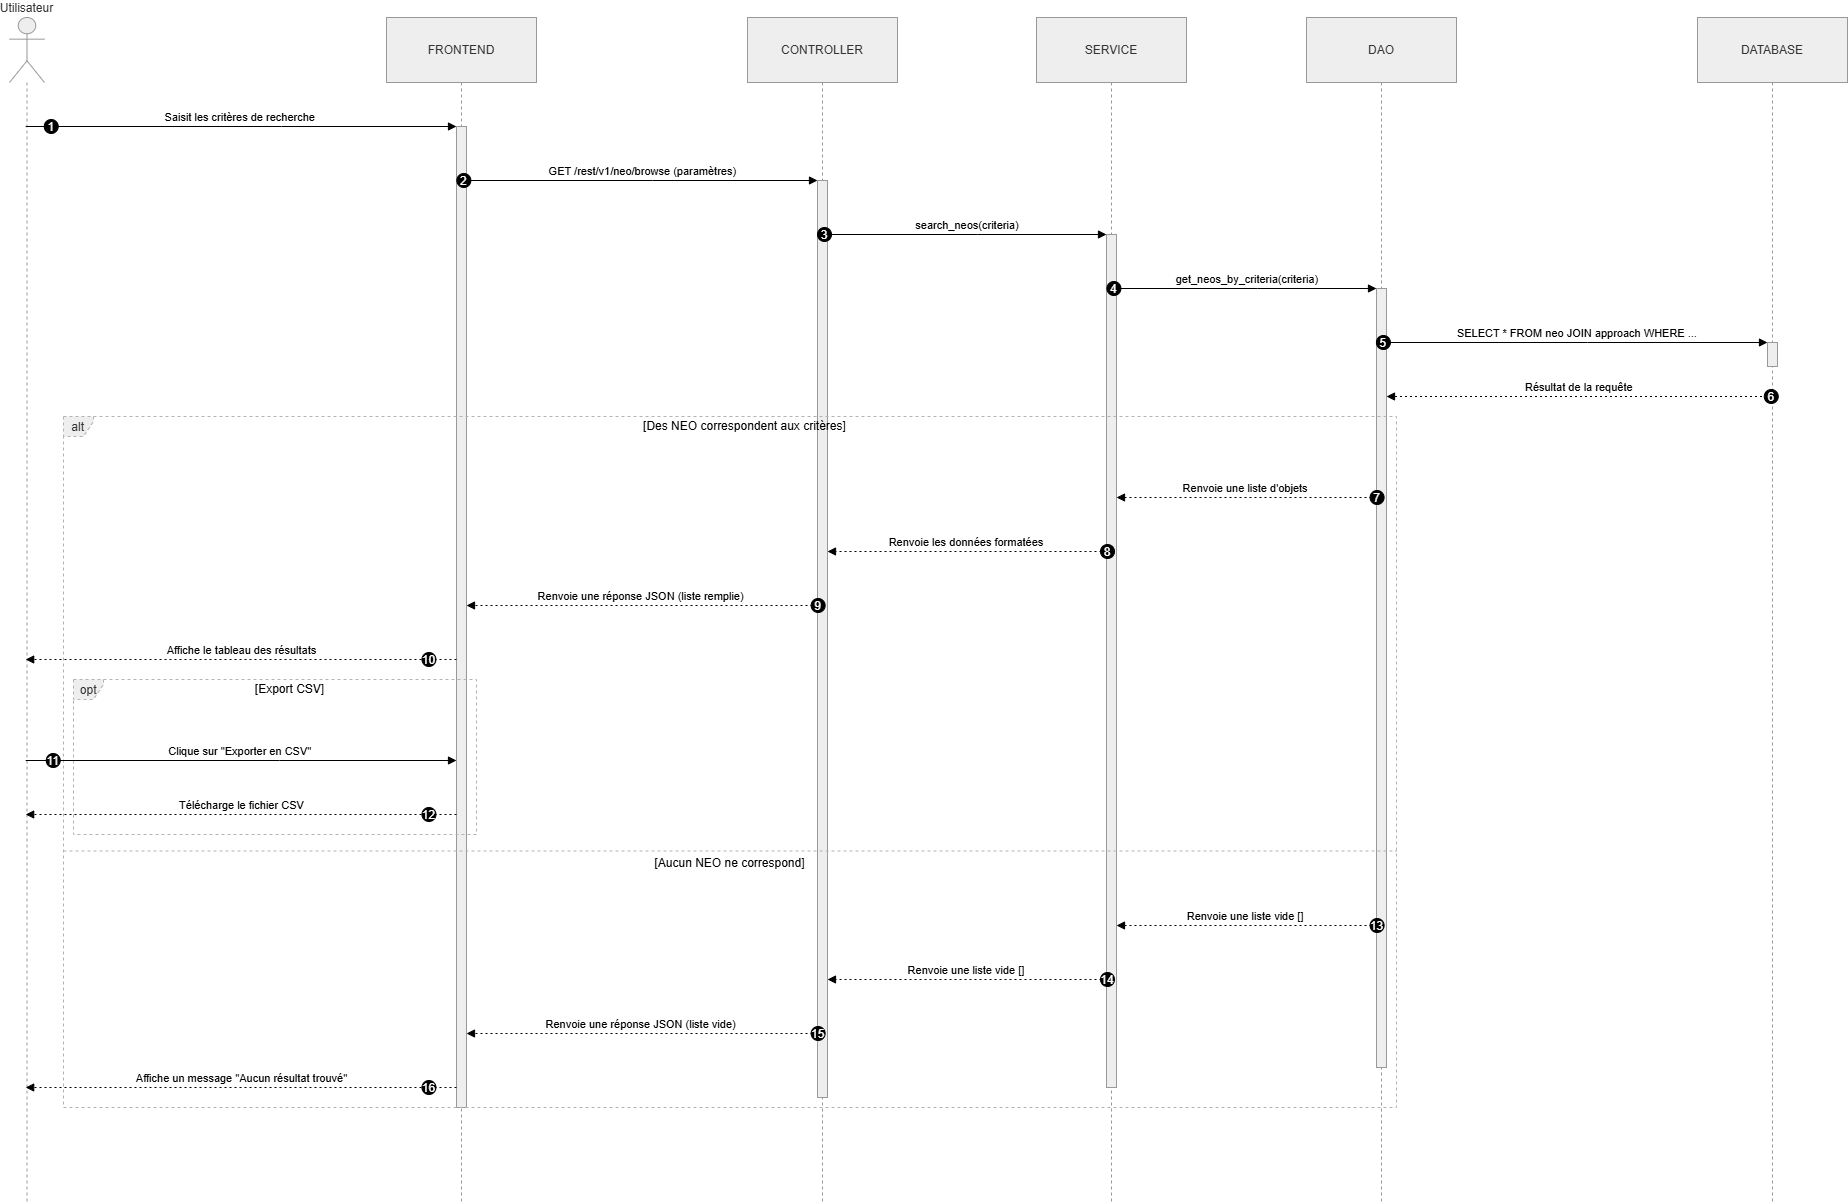

The diagram above was exported from draw.io. Its source (the exported page's mxGraphModel, read from the mxfile embedded in the PNG):
<mxGraphModel dx="1873" dy="1313" grid="0" gridSize="10" guides="1" tooltips="1" connect="1" arrows="1" fold="1" page="1" pageScale="1" pageWidth="827" pageHeight="1169" math="0" shadow="0">
  <root>
    <mxCell id="0" />
    <mxCell id="1" parent="0" />
    <mxCell id="ENcf3S1zHtS_a4h5d8R4-149" parent="1" style="shape=umlLifeline;perimeter=lifelinePerimeter;whiteSpace=wrap;container=1;dropTarget=0;collapsible=0;recursiveResize=0;outlineConnect=0;portConstraint=eastwest;newEdgeStyle={&quot;edgeStyle&quot;:&quot;elbowEdgeStyle&quot;,&quot;elbow&quot;:&quot;vertical&quot;,&quot;curved&quot;:0,&quot;rounded&quot;:0};participant=umlActor;verticalAlign=bottom;labelPosition=center;verticalLabelPosition=top;align=center;size=65;fillColor=light-dark(#eeeeee,#1f2020);strokeColor=light-dark(#999999,#cccccc);fontColor=light-dark(#333333,#cccccc);" value="Utilisateur" vertex="1">
      <mxGeometry height="1185" width="35" x="20" y="20" as="geometry" />
    </mxCell>
    <mxCell id="ENcf3S1zHtS_a4h5d8R4-150" parent="1" style="shape=umlLifeline;perimeter=lifelinePerimeter;whiteSpace=wrap;container=1;dropTarget=0;collapsible=0;recursiveResize=0;outlineConnect=0;portConstraint=eastwest;newEdgeStyle={&quot;edgeStyle&quot;:&quot;elbowEdgeStyle&quot;,&quot;elbow&quot;:&quot;vertical&quot;,&quot;curved&quot;:0,&quot;rounded&quot;:0};size=65;fillColor=light-dark(#eeeeee,#1f2020);strokeColor=light-dark(#999999,#cccccc);fontColor=light-dark(#333333,#cccccc);" value="FRONTEND" vertex="1">
      <mxGeometry height="1185" width="150" x="397" y="20" as="geometry" />
    </mxCell>
    <mxCell id="ENcf3S1zHtS_a4h5d8R4-151" parent="ENcf3S1zHtS_a4h5d8R4-150" style="points=[];perimeter=orthogonalPerimeter;outlineConnect=0;targetShapes=umlLifeline;portConstraint=eastwest;newEdgeStyle={&quot;edgeStyle&quot;:&quot;elbowEdgeStyle&quot;,&quot;elbow&quot;:&quot;vertical&quot;,&quot;curved&quot;:0,&quot;rounded&quot;:0};fillColor=light-dark(#eeeeee,#1f2020);strokeColor=light-dark(#999999,#cccccc);fontColor=light-dark(#333333,#cccccc);" value="" vertex="1">
      <mxGeometry height="981" width="10" x="70" y="109" as="geometry" />
    </mxCell>
    <mxCell id="ENcf3S1zHtS_a4h5d8R4-152" parent="1" style="shape=umlLifeline;perimeter=lifelinePerimeter;whiteSpace=wrap;container=1;dropTarget=0;collapsible=0;recursiveResize=0;outlineConnect=0;portConstraint=eastwest;newEdgeStyle={&quot;edgeStyle&quot;:&quot;elbowEdgeStyle&quot;,&quot;elbow&quot;:&quot;vertical&quot;,&quot;curved&quot;:0,&quot;rounded&quot;:0};size=65;fillColor=light-dark(#eeeeee,#1f2020);strokeColor=light-dark(#999999,#cccccc);fontColor=light-dark(#333333,#cccccc);" value="CONTROLLER" vertex="1">
      <mxGeometry height="1185" width="150" x="758" y="20" as="geometry" />
    </mxCell>
    <mxCell id="ENcf3S1zHtS_a4h5d8R4-153" parent="ENcf3S1zHtS_a4h5d8R4-152" style="points=[];perimeter=orthogonalPerimeter;outlineConnect=0;targetShapes=umlLifeline;portConstraint=eastwest;newEdgeStyle={&quot;edgeStyle&quot;:&quot;elbowEdgeStyle&quot;,&quot;elbow&quot;:&quot;vertical&quot;,&quot;curved&quot;:0,&quot;rounded&quot;:0};fillColor=light-dark(#eeeeee,#1f2020);strokeColor=light-dark(#999999,#cccccc);fontColor=light-dark(#333333,#cccccc);" value="" vertex="1">
      <mxGeometry height="917" width="10" x="70" y="163" as="geometry" />
    </mxCell>
    <mxCell id="ENcf3S1zHtS_a4h5d8R4-154" parent="1" style="shape=umlLifeline;perimeter=lifelinePerimeter;whiteSpace=wrap;container=1;dropTarget=0;collapsible=0;recursiveResize=0;outlineConnect=0;portConstraint=eastwest;newEdgeStyle={&quot;edgeStyle&quot;:&quot;elbowEdgeStyle&quot;,&quot;elbow&quot;:&quot;vertical&quot;,&quot;curved&quot;:0,&quot;rounded&quot;:0};size=65;fillColor=light-dark(#eeeeee,#1f2020);strokeColor=light-dark(#999999,#cccccc);fontColor=light-dark(#333333,#cccccc);" value="SERVICE" vertex="1">
      <mxGeometry height="1185" width="150" x="1047" y="20" as="geometry" />
    </mxCell>
    <mxCell id="ENcf3S1zHtS_a4h5d8R4-155" parent="ENcf3S1zHtS_a4h5d8R4-154" style="points=[];perimeter=orthogonalPerimeter;outlineConnect=0;targetShapes=umlLifeline;portConstraint=eastwest;newEdgeStyle={&quot;edgeStyle&quot;:&quot;elbowEdgeStyle&quot;,&quot;elbow&quot;:&quot;vertical&quot;,&quot;curved&quot;:0,&quot;rounded&quot;:0};fillColor=light-dark(#eeeeee,#1f2020);strokeColor=light-dark(#999999,#cccccc);fontColor=light-dark(#333333,#cccccc);" value="" vertex="1">
      <mxGeometry height="853" width="10" x="70" y="217" as="geometry" />
    </mxCell>
    <mxCell id="ENcf3S1zHtS_a4h5d8R4-156" parent="1" style="shape=umlLifeline;perimeter=lifelinePerimeter;whiteSpace=wrap;container=1;dropTarget=0;collapsible=0;recursiveResize=0;outlineConnect=0;portConstraint=eastwest;newEdgeStyle={&quot;edgeStyle&quot;:&quot;elbowEdgeStyle&quot;,&quot;elbow&quot;:&quot;vertical&quot;,&quot;curved&quot;:0,&quot;rounded&quot;:0};size=65;fillColor=light-dark(#eeeeee,#1f2020);strokeColor=light-dark(#999999,#cccccc);fontColor=light-dark(#333333,#cccccc);" value="DAO" vertex="1">
      <mxGeometry height="1185" width="150" x="1317" y="20" as="geometry" />
    </mxCell>
    <mxCell id="ENcf3S1zHtS_a4h5d8R4-157" parent="ENcf3S1zHtS_a4h5d8R4-156" style="points=[];perimeter=orthogonalPerimeter;outlineConnect=0;targetShapes=umlLifeline;portConstraint=eastwest;newEdgeStyle={&quot;edgeStyle&quot;:&quot;elbowEdgeStyle&quot;,&quot;elbow&quot;:&quot;vertical&quot;,&quot;curved&quot;:0,&quot;rounded&quot;:0};fillColor=light-dark(#eeeeee,#1f2020);strokeColor=light-dark(#999999,#cccccc);fontColor=light-dark(#333333,#cccccc);" value="" vertex="1">
      <mxGeometry height="779" width="10" x="70" y="271" as="geometry" />
    </mxCell>
    <mxCell id="ENcf3S1zHtS_a4h5d8R4-158" parent="1" style="shape=umlLifeline;perimeter=lifelinePerimeter;whiteSpace=wrap;container=1;dropTarget=0;collapsible=0;recursiveResize=0;outlineConnect=0;portConstraint=eastwest;newEdgeStyle={&quot;edgeStyle&quot;:&quot;elbowEdgeStyle&quot;,&quot;elbow&quot;:&quot;vertical&quot;,&quot;curved&quot;:0,&quot;rounded&quot;:0};size=65;fillColor=light-dark(#eeeeee,#1f2020);strokeColor=light-dark(#999999,#cccccc);fontColor=light-dark(#333333,#cccccc);" value="DATABASE" vertex="1">
      <mxGeometry height="1185" width="150" x="1708" y="20" as="geometry" />
    </mxCell>
    <mxCell id="ENcf3S1zHtS_a4h5d8R4-159" parent="ENcf3S1zHtS_a4h5d8R4-158" style="points=[];perimeter=orthogonalPerimeter;outlineConnect=0;targetShapes=umlLifeline;portConstraint=eastwest;newEdgeStyle={&quot;edgeStyle&quot;:&quot;elbowEdgeStyle&quot;,&quot;elbow&quot;:&quot;vertical&quot;,&quot;curved&quot;:0,&quot;rounded&quot;:0};fillColor=light-dark(#eeeeee,#1f2020);strokeColor=light-dark(#999999,#cccccc);fontColor=light-dark(#333333,#cccccc);" value="" vertex="1">
      <mxGeometry height="24" width="10" x="70" y="325" as="geometry" />
    </mxCell>
    <mxCell id="ENcf3S1zHtS_a4h5d8R4-160" parent="1" style="shape=umlFrame;dashed=1;pointerEvents=0;dropTarget=0;strokeColor=#B3B3B3;height=20;width=30;fillColor=light-dark(#eeeeee,#1f2020);fontColor=light-dark(#333333,#cccccc);" value="opt" vertex="1">
      <mxGeometry height="155" width="403" x="84" y="682" as="geometry" />
    </mxCell>
    <mxCell id="ENcf3S1zHtS_a4h5d8R4-161" parent="ENcf3S1zHtS_a4h5d8R4-160" style="text;strokeColor=none;fillColor=none;align=center;verticalAlign=middle;whiteSpace=wrap;" value="[Export CSV]" vertex="1">
      <mxGeometry height="20" width="373" x="30" as="geometry" />
    </mxCell>
    <mxCell id="ENcf3S1zHtS_a4h5d8R4-162" parent="1" style="shape=umlFrame;dashed=1;pointerEvents=0;dropTarget=0;strokeColor=#B3B3B3;height=20;width=30;fillColor=light-dark(#eeeeee,#1f2020);fontColor=light-dark(#333333,#cccccc);" value="alt" vertex="1">
      <mxGeometry height="691" width="1333" x="74" y="419" as="geometry" />
    </mxCell>
    <mxCell id="ENcf3S1zHtS_a4h5d8R4-163" parent="ENcf3S1zHtS_a4h5d8R4-162" style="text;strokeColor=none;fillColor=none;align=center;verticalAlign=middle;whiteSpace=wrap;" value="[Des NEO correspondent aux critères]" vertex="1">
      <mxGeometry height="20" width="1303" x="30" as="geometry" />
    </mxCell>
    <mxCell id="ENcf3S1zHtS_a4h5d8R4-164" parent="ENcf3S1zHtS_a4h5d8R4-162" style="shape=line;dashed=1;whiteSpace=wrap;verticalAlign=top;labelPosition=center;verticalLabelPosition=middle;align=center;strokeColor=#B3B3B3;" value="[Aucun NEO ne correspond]" vertex="1">
      <mxGeometry height="3" width="1333" y="433" as="geometry" />
    </mxCell>
    <mxCell id="ENcf3S1zHtS_a4h5d8R4-165" edge="1" parent="1" source="ENcf3S1zHtS_a4h5d8R4-149" style="verticalAlign=bottom;edgeStyle=elbowEdgeStyle;elbow=vertical;curved=0;rounded=0;endArrow=block;" target="ENcf3S1zHtS_a4h5d8R4-151" value="Saisit les critères de recherche">
      <mxGeometry relative="1" as="geometry">
        <Array as="points">
          <mxPoint x="292" y="129" />
        </Array>
      </mxGeometry>
    </mxCell>
    <mxCell id="ENcf3S1zHtS_a4h5d8R4-166" parent="ENcf3S1zHtS_a4h5d8R4-165" style="ellipse;aspect=fixed;fillColor=#000000;align=center;fontColor=#FFFFFF;" value="1" vertex="1">
      <mxGeometry height="14" relative="1" width="14" as="geometry">
        <mxPoint x="-196" y="-7" as="offset" />
      </mxGeometry>
    </mxCell>
    <mxCell id="ENcf3S1zHtS_a4h5d8R4-167" edge="1" parent="1" source="ENcf3S1zHtS_a4h5d8R4-151" style="verticalAlign=bottom;edgeStyle=elbowEdgeStyle;elbow=vertical;curved=0;rounded=0;endArrow=block;" target="ENcf3S1zHtS_a4h5d8R4-153" value="GET /rest/v1/neo/browse (paramètres)">
      <mxGeometry relative="1" as="geometry">
        <Array as="points">
          <mxPoint x="663" y="183" />
        </Array>
      </mxGeometry>
    </mxCell>
    <mxCell id="ENcf3S1zHtS_a4h5d8R4-168" parent="ENcf3S1zHtS_a4h5d8R4-167" style="ellipse;aspect=fixed;fillColor=#000000;align=center;fontColor=#FFFFFF;" value="2" vertex="1">
      <mxGeometry height="14" relative="1" width="14" as="geometry">
        <mxPoint x="-186" y="-7" as="offset" />
      </mxGeometry>
    </mxCell>
    <mxCell id="ENcf3S1zHtS_a4h5d8R4-169" edge="1" parent="1" source="ENcf3S1zHtS_a4h5d8R4-153" style="verticalAlign=bottom;edgeStyle=elbowEdgeStyle;elbow=vertical;curved=0;rounded=0;endArrow=block;" target="ENcf3S1zHtS_a4h5d8R4-155" value="search_neos(criteria)">
      <mxGeometry relative="1" as="geometry">
        <Array as="points">
          <mxPoint x="988" y="237" />
        </Array>
      </mxGeometry>
    </mxCell>
    <mxCell id="ENcf3S1zHtS_a4h5d8R4-170" parent="ENcf3S1zHtS_a4h5d8R4-169" style="ellipse;aspect=fixed;fillColor=#000000;align=center;fontColor=#FFFFFF;" value="3" vertex="1">
      <mxGeometry height="14" relative="1" width="14" as="geometry">
        <mxPoint x="-150" y="-7" as="offset" />
      </mxGeometry>
    </mxCell>
    <mxCell id="ENcf3S1zHtS_a4h5d8R4-171" edge="1" parent="1" source="ENcf3S1zHtS_a4h5d8R4-155" style="verticalAlign=bottom;edgeStyle=elbowEdgeStyle;elbow=vertical;curved=0;rounded=0;endArrow=block;" target="ENcf3S1zHtS_a4h5d8R4-157" value="get_neos_by_criteria(criteria)">
      <mxGeometry relative="1" as="geometry">
        <Array as="points">
          <mxPoint x="1268" y="291" />
        </Array>
      </mxGeometry>
    </mxCell>
    <mxCell id="ENcf3S1zHtS_a4h5d8R4-172" parent="ENcf3S1zHtS_a4h5d8R4-171" style="ellipse;aspect=fixed;fillColor=#000000;align=center;fontColor=#FFFFFF;" value="4" vertex="1">
      <mxGeometry height="14" relative="1" width="14" as="geometry">
        <mxPoint x="-140.5" y="-7" as="offset" />
      </mxGeometry>
    </mxCell>
    <mxCell id="ENcf3S1zHtS_a4h5d8R4-173" edge="1" parent="1" source="ENcf3S1zHtS_a4h5d8R4-157" style="verticalAlign=bottom;edgeStyle=elbowEdgeStyle;elbow=vertical;curved=0;rounded=0;endArrow=block;" target="ENcf3S1zHtS_a4h5d8R4-159" value="SELECT * FROM neo JOIN approach WHERE ...">
      <mxGeometry relative="1" as="geometry">
        <Array as="points">
          <mxPoint x="1598" y="345" />
        </Array>
      </mxGeometry>
    </mxCell>
    <mxCell id="ENcf3S1zHtS_a4h5d8R4-174" parent="ENcf3S1zHtS_a4h5d8R4-173" style="ellipse;aspect=fixed;fillColor=#000000;align=center;fontColor=#FFFFFF;" value="5" vertex="1">
      <mxGeometry height="14" relative="1" width="14" as="geometry">
        <mxPoint x="-201" y="-7" as="offset" />
      </mxGeometry>
    </mxCell>
    <mxCell id="ENcf3S1zHtS_a4h5d8R4-175" edge="1" parent="1" source="ENcf3S1zHtS_a4h5d8R4-158" style="verticalAlign=bottom;edgeStyle=elbowEdgeStyle;elbow=vertical;curved=0;rounded=0;dashed=1;dashPattern=2 3;endArrow=block;" target="ENcf3S1zHtS_a4h5d8R4-157" value="Résultat de la requête">
      <mxGeometry relative="1" as="geometry">
        <Array as="points">
          <mxPoint x="1599" y="399" />
        </Array>
      </mxGeometry>
    </mxCell>
    <mxCell id="ENcf3S1zHtS_a4h5d8R4-176" parent="ENcf3S1zHtS_a4h5d8R4-175" style="ellipse;aspect=fixed;fillColor=#000000;align=center;fontColor=#FFFFFF;" value="6" vertex="1">
      <mxGeometry height="14" relative="1" width="14" as="geometry">
        <mxPoint x="185" y="-7" as="offset" />
      </mxGeometry>
    </mxCell>
    <mxCell id="ENcf3S1zHtS_a4h5d8R4-177" edge="1" parent="1" source="ENcf3S1zHtS_a4h5d8R4-157" style="verticalAlign=bottom;edgeStyle=elbowEdgeStyle;elbow=vertical;curved=0;rounded=0;dashed=1;dashPattern=2 3;endArrow=block;" target="ENcf3S1zHtS_a4h5d8R4-155" value="Renvoie une liste d'objets">
      <mxGeometry relative="1" as="geometry">
        <Array as="points">
          <mxPoint x="1269" y="500" />
        </Array>
      </mxGeometry>
    </mxCell>
    <mxCell id="ENcf3S1zHtS_a4h5d8R4-178" parent="ENcf3S1zHtS_a4h5d8R4-177" style="ellipse;aspect=fixed;fillColor=#000000;align=center;fontColor=#FFFFFF;" value="7" vertex="1">
      <mxGeometry height="14" relative="1" width="14" as="geometry">
        <mxPoint x="124.5" y="-7" as="offset" />
      </mxGeometry>
    </mxCell>
    <mxCell id="ENcf3S1zHtS_a4h5d8R4-179" edge="1" parent="1" source="ENcf3S1zHtS_a4h5d8R4-155" style="verticalAlign=bottom;edgeStyle=elbowEdgeStyle;elbow=vertical;curved=0;rounded=0;dashed=1;dashPattern=2 3;endArrow=block;" target="ENcf3S1zHtS_a4h5d8R4-153" value="Renvoie les données formatées">
      <mxGeometry relative="1" as="geometry">
        <Array as="points">
          <mxPoint x="989" y="554" />
        </Array>
      </mxGeometry>
    </mxCell>
    <mxCell id="ENcf3S1zHtS_a4h5d8R4-180" parent="ENcf3S1zHtS_a4h5d8R4-179" style="ellipse;aspect=fixed;fillColor=#000000;align=center;fontColor=#FFFFFF;" value="8" vertex="1">
      <mxGeometry height="14" relative="1" width="14" as="geometry">
        <mxPoint x="134" y="-7" as="offset" />
      </mxGeometry>
    </mxCell>
    <mxCell id="ENcf3S1zHtS_a4h5d8R4-181" edge="1" parent="1" source="ENcf3S1zHtS_a4h5d8R4-153" style="verticalAlign=bottom;edgeStyle=elbowEdgeStyle;elbow=vertical;curved=0;rounded=0;dashed=1;dashPattern=2 3;endArrow=block;" target="ENcf3S1zHtS_a4h5d8R4-151" value="Renvoie une réponse JSON (liste remplie)">
      <mxGeometry relative="1" as="geometry">
        <Array as="points">
          <mxPoint x="664" y="608" />
        </Array>
      </mxGeometry>
    </mxCell>
    <mxCell id="ENcf3S1zHtS_a4h5d8R4-182" parent="ENcf3S1zHtS_a4h5d8R4-181" style="ellipse;aspect=fixed;fillColor=#000000;align=center;fontColor=#FFFFFF;" value="9" vertex="1">
      <mxGeometry height="14" relative="1" width="14" as="geometry">
        <mxPoint x="170" y="-7" as="offset" />
      </mxGeometry>
    </mxCell>
    <mxCell id="ENcf3S1zHtS_a4h5d8R4-183" edge="1" parent="1" source="ENcf3S1zHtS_a4h5d8R4-151" style="verticalAlign=bottom;edgeStyle=elbowEdgeStyle;elbow=vertical;curved=0;rounded=0;dashed=1;dashPattern=2 3;endArrow=block;" target="ENcf3S1zHtS_a4h5d8R4-149" value="Affiche le tableau des résultats">
      <mxGeometry relative="1" as="geometry">
        <Array as="points">
          <mxPoint x="293" y="662" />
        </Array>
      </mxGeometry>
    </mxCell>
    <mxCell id="ENcf3S1zHtS_a4h5d8R4-184" parent="ENcf3S1zHtS_a4h5d8R4-183" style="ellipse;aspect=fixed;fillColor=#000000;align=center;fontColor=#FFFFFF;" value="10" vertex="1">
      <mxGeometry height="14" relative="1" width="14" as="geometry">
        <mxPoint x="180" y="-7" as="offset" />
      </mxGeometry>
    </mxCell>
    <mxCell id="ENcf3S1zHtS_a4h5d8R4-185" edge="1" parent="1" source="ENcf3S1zHtS_a4h5d8R4-149" style="verticalAlign=bottom;edgeStyle=elbowEdgeStyle;elbow=vertical;curved=0;rounded=0;endArrow=block;" target="ENcf3S1zHtS_a4h5d8R4-151" value="Clique sur &quot;Exporter en CSV&quot;">
      <mxGeometry relative="1" as="geometry">
        <Array as="points">
          <mxPoint x="290" y="763" />
        </Array>
      </mxGeometry>
    </mxCell>
    <mxCell id="ENcf3S1zHtS_a4h5d8R4-186" parent="ENcf3S1zHtS_a4h5d8R4-185" style="ellipse;aspect=fixed;fillColor=#000000;align=center;fontColor=#FFFFFF;" value="11" vertex="1">
      <mxGeometry height="14" relative="1" width="14" as="geometry">
        <mxPoint x="-194" y="-7" as="offset" />
      </mxGeometry>
    </mxCell>
    <mxCell id="ENcf3S1zHtS_a4h5d8R4-187" edge="1" parent="1" source="ENcf3S1zHtS_a4h5d8R4-151" style="verticalAlign=bottom;edgeStyle=elbowEdgeStyle;elbow=vertical;curved=0;rounded=0;dashed=1;dashPattern=2 3;endArrow=block;" target="ENcf3S1zHtS_a4h5d8R4-149" value="Télécharge le fichier CSV">
      <mxGeometry relative="1" as="geometry">
        <Array as="points">
          <mxPoint x="293" y="817" />
        </Array>
      </mxGeometry>
    </mxCell>
    <mxCell id="ENcf3S1zHtS_a4h5d8R4-188" parent="ENcf3S1zHtS_a4h5d8R4-187" style="ellipse;aspect=fixed;fillColor=#000000;align=center;fontColor=#FFFFFF;" value="12" vertex="1">
      <mxGeometry height="14" relative="1" width="14" as="geometry">
        <mxPoint x="180" y="-7" as="offset" />
      </mxGeometry>
    </mxCell>
    <mxCell id="ENcf3S1zHtS_a4h5d8R4-189" edge="1" parent="1" source="ENcf3S1zHtS_a4h5d8R4-157" style="verticalAlign=bottom;edgeStyle=elbowEdgeStyle;elbow=vertical;curved=0;rounded=0;dashed=1;dashPattern=2 3;endArrow=block;" target="ENcf3S1zHtS_a4h5d8R4-155" value="Renvoie une liste vide []">
      <mxGeometry relative="1" as="geometry">
        <Array as="points">
          <mxPoint x="1269" y="928" />
        </Array>
      </mxGeometry>
    </mxCell>
    <mxCell id="ENcf3S1zHtS_a4h5d8R4-190" parent="ENcf3S1zHtS_a4h5d8R4-189" style="ellipse;aspect=fixed;fillColor=#000000;align=center;fontColor=#FFFFFF;" value="13" vertex="1">
      <mxGeometry height="14" relative="1" width="14" as="geometry">
        <mxPoint x="124.5" y="-7" as="offset" />
      </mxGeometry>
    </mxCell>
    <mxCell id="ENcf3S1zHtS_a4h5d8R4-191" edge="1" parent="1" source="ENcf3S1zHtS_a4h5d8R4-155" style="verticalAlign=bottom;edgeStyle=elbowEdgeStyle;elbow=vertical;curved=0;rounded=0;dashed=1;dashPattern=2 3;endArrow=block;" target="ENcf3S1zHtS_a4h5d8R4-153" value="Renvoie une liste vide []">
      <mxGeometry relative="1" as="geometry">
        <Array as="points">
          <mxPoint x="989" y="982" />
        </Array>
      </mxGeometry>
    </mxCell>
    <mxCell id="ENcf3S1zHtS_a4h5d8R4-192" parent="ENcf3S1zHtS_a4h5d8R4-191" style="ellipse;aspect=fixed;fillColor=#000000;align=center;fontColor=#FFFFFF;" value="14" vertex="1">
      <mxGeometry height="14" relative="1" width="14" as="geometry">
        <mxPoint x="134" y="-7" as="offset" />
      </mxGeometry>
    </mxCell>
    <mxCell id="ENcf3S1zHtS_a4h5d8R4-193" edge="1" parent="1" source="ENcf3S1zHtS_a4h5d8R4-153" style="verticalAlign=bottom;edgeStyle=elbowEdgeStyle;elbow=vertical;curved=0;rounded=0;dashed=1;dashPattern=2 3;endArrow=block;" target="ENcf3S1zHtS_a4h5d8R4-151" value="Renvoie une réponse JSON (liste vide)">
      <mxGeometry relative="1" as="geometry">
        <Array as="points">
          <mxPoint x="664" y="1036" />
        </Array>
      </mxGeometry>
    </mxCell>
    <mxCell id="ENcf3S1zHtS_a4h5d8R4-194" parent="ENcf3S1zHtS_a4h5d8R4-193" style="ellipse;aspect=fixed;fillColor=#000000;align=center;fontColor=#FFFFFF;" value="15" vertex="1">
      <mxGeometry height="14" relative="1" width="14" as="geometry">
        <mxPoint x="170" y="-7" as="offset" />
      </mxGeometry>
    </mxCell>
    <mxCell id="ENcf3S1zHtS_a4h5d8R4-195" edge="1" parent="1" source="ENcf3S1zHtS_a4h5d8R4-151" style="verticalAlign=bottom;edgeStyle=elbowEdgeStyle;elbow=vertical;curved=0;rounded=0;dashed=1;dashPattern=2 3;endArrow=block;" target="ENcf3S1zHtS_a4h5d8R4-149" value="Affiche un message &quot;Aucun résultat trouvé&quot;">
      <mxGeometry relative="1" as="geometry">
        <Array as="points">
          <mxPoint x="293" y="1090" />
        </Array>
      </mxGeometry>
    </mxCell>
    <mxCell id="ENcf3S1zHtS_a4h5d8R4-196" parent="ENcf3S1zHtS_a4h5d8R4-195" style="ellipse;aspect=fixed;fillColor=#000000;align=center;fontColor=#FFFFFF;" value="16" vertex="1">
      <mxGeometry height="14" relative="1" width="14" as="geometry">
        <mxPoint x="180" y="-7" as="offset" />
      </mxGeometry>
    </mxCell>
  </root>
</mxGraphModel>